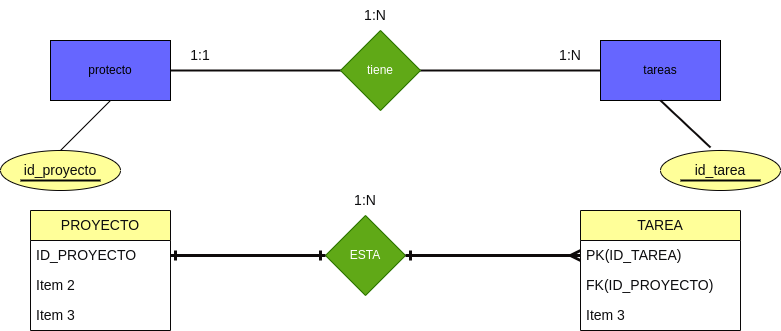

The diagram above was exported from draw.io. Its source (the exported page's mxGraphModel, read from the mxfile embedded in the PNG):
<mxGraphModel dx="1096" dy="764" grid="1" gridSize="10" guides="1" tooltips="1" connect="1" arrows="1" fold="1" page="1" pageScale="1" pageWidth="850" pageHeight="1100" background="#ffffff" math="0" shadow="0">
  <root>
    <mxCell id="0" />
    <mxCell id="1" parent="0" />
    <mxCell id="2" value="" style="endArrow=none;html=1;rounded=1;strokeColor=#0e0b0b;entryX=0;entryY=0.5;entryDx=0;entryDy=0;strokeWidth=2;" edge="1" parent="1" source="6" target="5">
      <mxGeometry width="50" height="50" relative="1" as="geometry">
        <mxPoint x="530" y="160" as="sourcePoint" />
        <mxPoint x="580" y="110" as="targetPoint" />
      </mxGeometry>
    </mxCell>
    <mxCell id="3" value="" style="endArrow=none;html=1;rounded=1;strokeColor=#0e0b0b;exitX=1;exitY=0.5;exitDx=0;exitDy=0;strokeWidth=2;" edge="1" parent="1" source="4" target="6">
      <mxGeometry width="50" height="50" relative="1" as="geometry">
        <mxPoint x="200" y="110" as="sourcePoint" />
        <mxPoint x="250" y="60" as="targetPoint" />
      </mxGeometry>
    </mxCell>
    <mxCell id="4" value="protecto" style="rounded=0;whiteSpace=wrap;html=1;fillStyle=auto;fillColor=#6666FF;" vertex="1" parent="1">
      <mxGeometry x="70" y="90" width="120" height="60" as="geometry" />
    </mxCell>
    <mxCell id="5" value="tareas" style="rounded=0;whiteSpace=wrap;html=1;fillStyle=auto;fillColor=#6666FF;" vertex="1" parent="1">
      <mxGeometry x="620" y="90" width="120" height="60" as="geometry" />
    </mxCell>
    <mxCell id="6" value="tiene" style="rhombus;whiteSpace=wrap;html=1;fillStyle=auto;fillColor=#60a917;fontColor=#ffffff;strokeColor=#2D7600;" vertex="1" parent="1">
      <mxGeometry x="360" y="80" width="80" height="80" as="geometry" />
    </mxCell>
    <mxCell id="7" value="1:1" style="text;html=1;strokeColor=none;fillColor=none;align=center;verticalAlign=middle;whiteSpace=wrap;rounded=0;labelBackgroundColor=none;fillStyle=auto;fontSize=14;fontColor=#0c0c0e;" vertex="1" parent="1">
      <mxGeometry x="190" y="90" width="60" height="30" as="geometry" />
    </mxCell>
    <mxCell id="8" value="1:N" style="text;html=1;strokeColor=none;fillColor=none;align=center;verticalAlign=middle;whiteSpace=wrap;rounded=0;labelBackgroundColor=none;fillStyle=auto;fontSize=14;fontColor=#0c0c0e;" vertex="1" parent="1">
      <mxGeometry x="560" y="90" width="60" height="30" as="geometry" />
    </mxCell>
    <mxCell id="9" value="PROYECTO" style="swimlane;fontStyle=0;childLayout=stackLayout;horizontal=1;startSize=30;horizontalStack=0;resizeParent=1;resizeParentMax=0;resizeLast=0;collapsible=1;marginBottom=0;whiteSpace=wrap;html=1;labelBackgroundColor=none;fillStyle=auto;strokeColor=#090707;fontSize=14;fontColor=#0c0c0e;fillColor=#FFFF99;" vertex="1" parent="1">
      <mxGeometry x="50" y="260" width="140" height="120" as="geometry" />
    </mxCell>
    <mxCell id="10" value="ID_PROYECTO" style="text;strokeColor=none;fillColor=none;align=left;verticalAlign=middle;spacingLeft=4;spacingRight=4;overflow=hidden;points=[[0,0.5],[1,0.5]];portConstraint=eastwest;rotatable=0;whiteSpace=wrap;html=1;labelBackgroundColor=none;fillStyle=auto;fontSize=14;fontColor=#0c0c0e;" vertex="1" parent="9">
      <mxGeometry y="30" width="140" height="30" as="geometry" />
    </mxCell>
    <mxCell id="11" value="Item 2" style="text;strokeColor=none;fillColor=none;align=left;verticalAlign=middle;spacingLeft=4;spacingRight=4;overflow=hidden;points=[[0,0.5],[1,0.5]];portConstraint=eastwest;rotatable=0;whiteSpace=wrap;html=1;labelBackgroundColor=none;fillStyle=auto;fontSize=14;fontColor=#0c0c0e;" vertex="1" parent="9">
      <mxGeometry y="60" width="140" height="30" as="geometry" />
    </mxCell>
    <mxCell id="12" value="Item 3" style="text;strokeColor=none;fillColor=none;align=left;verticalAlign=middle;spacingLeft=4;spacingRight=4;overflow=hidden;points=[[0,0.5],[1,0.5]];portConstraint=eastwest;rotatable=0;whiteSpace=wrap;html=1;labelBackgroundColor=none;fillStyle=auto;fontSize=14;fontColor=#0c0c0e;" vertex="1" parent="9">
      <mxGeometry y="90" width="140" height="30" as="geometry" />
    </mxCell>
    <mxCell id="14" value="" style="endArrow=none;html=1;rounded=1;strokeColor=#0e0b0b;fontSize=14;fontColor=#0c0c0e;entryX=0.5;entryY=1;entryDx=0;entryDy=0;exitX=0.5;exitY=0;exitDx=0;exitDy=0;" edge="1" parent="1" target="4" source="25">
      <mxGeometry width="50" height="50" relative="1" as="geometry">
        <mxPoint x="80" y="200" as="sourcePoint" />
        <mxPoint x="130" y="150" as="targetPoint" />
      </mxGeometry>
    </mxCell>
    <mxCell id="15" value="TAREA" style="swimlane;fontStyle=0;childLayout=stackLayout;horizontal=1;startSize=30;horizontalStack=0;resizeParent=1;resizeParentMax=0;resizeLast=0;collapsible=1;marginBottom=0;whiteSpace=wrap;html=1;labelBackgroundColor=none;fillStyle=auto;strokeColor=#090707;fontSize=14;fontColor=#0c0c0e;fillColor=#FFFF99;" vertex="1" parent="1">
      <mxGeometry x="600" y="260" width="160" height="120" as="geometry" />
    </mxCell>
    <mxCell id="16" value="PK(ID_TAREA)" style="text;strokeColor=none;fillColor=none;align=left;verticalAlign=middle;spacingLeft=4;spacingRight=4;overflow=hidden;points=[[0,0.5],[1,0.5]];portConstraint=eastwest;rotatable=0;whiteSpace=wrap;html=1;labelBackgroundColor=none;fillStyle=auto;fontSize=14;fontColor=#0c0c0e;" vertex="1" parent="15">
      <mxGeometry y="30" width="160" height="30" as="geometry" />
    </mxCell>
    <mxCell id="17" value="FK(ID_PROYECTO)" style="text;strokeColor=none;fillColor=none;align=left;verticalAlign=middle;spacingLeft=4;spacingRight=4;overflow=hidden;points=[[0,0.5],[1,0.5]];portConstraint=eastwest;rotatable=0;whiteSpace=wrap;html=1;labelBackgroundColor=none;fillStyle=auto;fontSize=14;fontColor=#0c0c0e;" vertex="1" parent="15">
      <mxGeometry y="60" width="160" height="30" as="geometry" />
    </mxCell>
    <mxCell id="18" value="Item 3" style="text;strokeColor=none;fillColor=none;align=left;verticalAlign=middle;spacingLeft=4;spacingRight=4;overflow=hidden;points=[[0,0.5],[1,0.5]];portConstraint=eastwest;rotatable=0;whiteSpace=wrap;html=1;labelBackgroundColor=none;fillStyle=auto;fontSize=14;fontColor=#0c0c0e;" vertex="1" parent="15">
      <mxGeometry y="90" width="160" height="30" as="geometry" />
    </mxCell>
    <mxCell id="20" value="" style="endArrow=none;html=1;rounded=1;strokeColor=#0e0b0b;fontSize=14;fontColor=#0c0c0e;" edge="1" parent="1">
      <mxGeometry width="50" height="50" relative="1" as="geometry">
        <mxPoint x="705" y="230" as="sourcePoint" />
        <mxPoint x="775" y="230" as="targetPoint" />
      </mxGeometry>
    </mxCell>
    <mxCell id="21" value="" style="endArrow=none;html=1;rounded=1;strokeColor=#0e0b0b;fontSize=14;fontColor=#0c0c0e;entryX=0.5;entryY=1;entryDx=0;entryDy=0;exitX=0.417;exitY=-0.075;exitDx=0;exitDy=0;strokeWidth=2;exitPerimeter=0;" edge="1" parent="1" source="28" target="5">
      <mxGeometry width="50" height="50" relative="1" as="geometry">
        <mxPoint x="740" y="200" as="sourcePoint" />
        <mxPoint x="770" y="300" as="targetPoint" />
      </mxGeometry>
    </mxCell>
    <mxCell id="22" value="ESTA" style="rhombus;whiteSpace=wrap;html=1;fillStyle=auto;fillColor=#60a917;fontColor=#ffffff;strokeColor=#2D7600;" vertex="1" parent="1">
      <mxGeometry x="345" y="265" width="80" height="80" as="geometry" />
    </mxCell>
    <mxCell id="23" value="" style="endArrow=ERone;html=1;rounded=1;strokeColor=#0e0b0b;fontSize=14;fontColor=#0c0c0e;endFill=0;startArrow=ERone;startFill=0;entryX=0;entryY=0.5;entryDx=0;entryDy=0;exitX=1;exitY=0.5;exitDx=0;exitDy=0;strokeWidth=3;" edge="1" parent="1" source="10" target="22">
      <mxGeometry width="50" height="50" relative="1" as="geometry">
        <mxPoint x="230" y="360" as="sourcePoint" />
        <mxPoint x="280" y="310" as="targetPoint" />
      </mxGeometry>
    </mxCell>
    <mxCell id="24" value="" style="endArrow=ERmany;html=1;rounded=1;strokeColor=#0e0b0b;fontSize=14;fontColor=#0c0c0e;endFill=0;startArrow=ERone;startFill=0;entryX=0;entryY=0.5;entryDx=0;entryDy=0;exitX=1;exitY=0.5;exitDx=0;exitDy=0;strokeWidth=3;" edge="1" parent="1" source="22" target="16">
      <mxGeometry width="50" height="50" relative="1" as="geometry">
        <mxPoint x="200" y="315" as="sourcePoint" />
        <mxPoint x="355" y="315" as="targetPoint" />
      </mxGeometry>
    </mxCell>
    <mxCell id="25" value="id_proyecto" style="ellipse;whiteSpace=wrap;html=1;labelBackgroundColor=none;fillStyle=auto;strokeColor=#090707;fontSize=14;fontColor=#0c0c0e;fillColor=#FFFF99;" vertex="1" parent="1">
      <mxGeometry x="20" y="200" width="120" height="40" as="geometry" />
    </mxCell>
    <mxCell id="27" value="" style="endArrow=none;html=1;strokeWidth=2;strokeColor=#050505;" edge="1" parent="1">
      <mxGeometry width="50" height="50" relative="1" as="geometry">
        <mxPoint x="40" y="230" as="sourcePoint" />
        <mxPoint x="120" y="230" as="targetPoint" />
      </mxGeometry>
    </mxCell>
    <mxCell id="28" value="id_tarea" style="ellipse;whiteSpace=wrap;html=1;labelBackgroundColor=none;fillStyle=auto;strokeColor=#090707;fontSize=14;fontColor=#0c0c0e;fillColor=#FFFF99;" vertex="1" parent="1">
      <mxGeometry x="680" y="200" width="120" height="40" as="geometry" />
    </mxCell>
    <mxCell id="29" value="" style="endArrow=none;html=1;strokeWidth=2;strokeColor=#050505;" edge="1" parent="1">
      <mxGeometry width="50" height="50" relative="1" as="geometry">
        <mxPoint x="700" y="230" as="sourcePoint" />
        <mxPoint x="780" y="230" as="targetPoint" />
      </mxGeometry>
    </mxCell>
    <mxCell id="30" value="1:N" style="text;html=1;strokeColor=none;fillColor=none;align=center;verticalAlign=middle;whiteSpace=wrap;rounded=0;labelBackgroundColor=none;fillStyle=auto;fontSize=14;fontColor=#0c0c0e;" vertex="1" parent="1">
      <mxGeometry x="365" y="50" width="60" height="30" as="geometry" />
    </mxCell>
    <mxCell id="31" value="1:N" style="text;html=1;strokeColor=none;fillColor=none;align=center;verticalAlign=middle;whiteSpace=wrap;rounded=0;labelBackgroundColor=none;fillStyle=auto;fontSize=14;fontColor=#0c0c0e;" vertex="1" parent="1">
      <mxGeometry x="355" y="235" width="60" height="30" as="geometry" />
    </mxCell>
  </root>
</mxGraphModel>